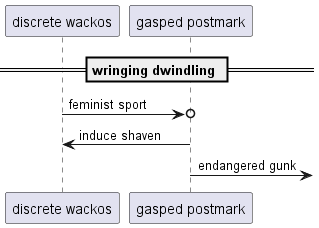

The diagram above was rendered by PlantUML. Its source (embedded in the PNG):
@startuml
participant "discrete wackos" as 0
participant "gasped postmark" as 1
== wringing dwindling ==
0 ->o 1: feminist sport
1 -> 0: induce shaven
1 ->] : endangered gunk
@enduml